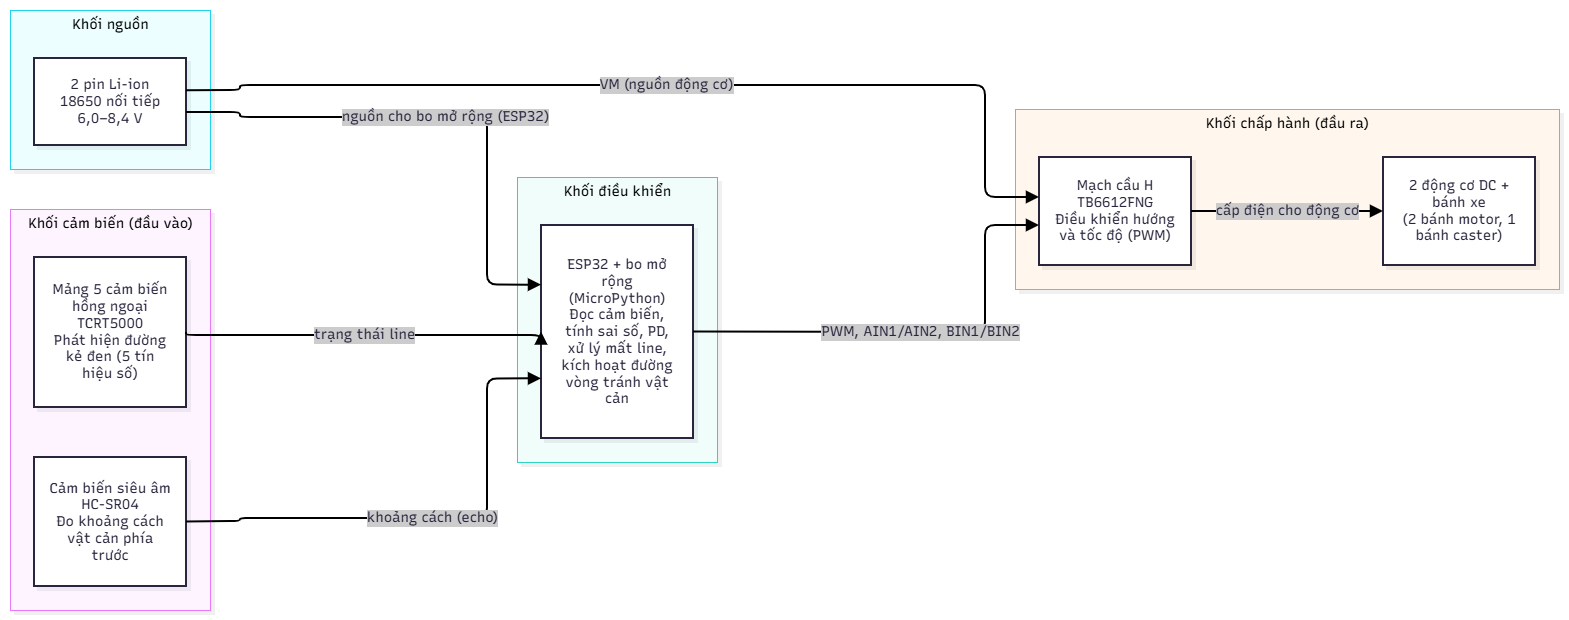

The diagram above was exported from draw.io. Its source (the exported page's mxGraphModel, read from the mxfile embedded in the PNG):
<mxGraphModel dx="4427" dy="-1094" grid="1" gridSize="10" guides="1" tooltips="1" connect="1" arrows="1" fold="1" page="1" pageScale="1" pageWidth="827" pageHeight="1169" math="0" shadow="0">
  <root>
    <mxCell id="0" />
    <mxCell id="1" parent="0" />
    <UserObject label="" mermaidData="{&#10;  &quot;data&quot;: &quot;flowchart LR\n    subgraph IN[\&quot;Khối cảm biến (đầu vào)\&quot;]\n        IR[\&quot;Mảng 5 cảm biến hồng ngoại TCRT5000&lt;br/&gt;Phát hiện đường kẻ đen (5 tín hiệu số)\&quot;]\n        US[\&quot;Cảm biến siêu âm HC-SR04&lt;br/&gt;Đo khoảng cách vật cản phía trước\&quot;]\n    end\n\n    subgraph CTRL[\&quot;Khối điều khiển\&quot;]\n        ESP[\&quot;ESP32 + bo mở rộng (MicroPython)&lt;br/&gt;Đọc cảm biến, tính sai số, PD, xử lý mất line,&lt;br/&gt;kích hoạt đường vòng tránh vật cản\&quot;]\n    end\n\n    subgraph OUT[\&quot;Khối chấp hành (đầu ra)\&quot;]\n        DRV[\&quot;Mạch cầu H TB6612FNG&lt;br/&gt;Điều khiển hướng và tốc độ (PWM)\&quot;]\n        MOT[\&quot;2 động cơ DC + bánh xe&lt;br/&gt;(2 bánh motor, 1 bánh caster)\&quot;]\n    end\n\n    subgraph PWR[\&quot;Khối nguồn\&quot;]\n        BAT[\&quot;2 pin Li-ion 18650 nối tiếp&lt;br/&gt;6,0–8,4 V\&quot;]\n    end\n\n    IR --&gt;|\&quot;trạng thái line\&quot;| ESP\n    US --&gt;|\&quot;khoảng cách (echo)\&quot;| ESP\n    ESP --&gt;|\&quot;PWM, AIN1/AIN2, BIN1/BIN2\&quot;| DRV\n    DRV --&gt;|\&quot;cấp điện cho động cơ\&quot;| MOT\n    BAT --&gt;|\&quot;nguồn cho bo mở rộng (ESP32)\&quot;| ESP\n    BAT --&gt;|\&quot;VM (nguồn động cơ)\&quot;| DRV&quot;,&#10;  &quot;config&quot;: null,&#10;  &quot;version&quot;: &quot;12&quot;&#10;}" id="EqVtdIVPGZB_DHV3zEB5-52">
      <mxCell connectable="0" parent="1" style="group;transparentBounds=1;editIcon=1;lockedGroup=0;groupPadding=10;" vertex="1">
        <mxGeometry as="geometry" />
      </mxCell>
    </UserObject>
    <UserObject label="Khối nguồn" mermaidId="n:PWR" mermaidBaseStyle="html=1;whiteSpace=nowrap;strokeWidth=1;verticalAlign=top;fillColor=#ECFEFF;strokeColor=#22D3EE;fontColor=#000000;fontFamily=Recursive;fontSize=14;shadow=1;shadowColor=#000000;shadowOffsetX=4;shadowOffsetY=4;shadowBlur=0;shadowOpacity=6;" mermaidBaseValue="Khối nguồn" id="EqVtdIVPGZB_DHV3zEB5-53">
      <mxCell parent="EqVtdIVPGZB_DHV3zEB5-52" style="html=1;whiteSpace=nowrap;strokeWidth=1;verticalAlign=top;fillColor=#ECFEFF;strokeColor=#22D3EE;fontColor=#000000;fontFamily=Recursive;fontSize=14;shadow=1;shadowColor=#000000;shadowOffsetX=4;shadowOffsetY=4;shadowBlur=0;shadowOpacity=6;fontSource=https%3A%2F%2Ffonts.googleapis.com%2Fcss%3Ffamily%3DRecursive;" vertex="1">
        <mxGeometry height="159" width="200" x="-1760" y="2870" as="geometry" />
      </mxCell>
    </UserObject>
    <UserObject label="2 pin Li-ion 18650 nối tiếp&#10;6,0–8,4 V" mermaidId="n:BAT" mermaidBaseStyle="html=1;whiteSpace=wrap;strokeWidth=2;fillColor=#ffffff;strokeColor=#28253D;fontColor=#28253D;fontFamily=Recursive;fontSize=14;shadow=1;shadowColor=#000000;shadowOffsetX=4;shadowOffsetY=4;shadowBlur=0;shadowOpacity=6;" mermaidBaseValue="2 pin Li-ion 18650 nối tiếp&#10;6,0–8,4 V" id="EqVtdIVPGZB_DHV3zEB5-54">
      <mxCell parent="EqVtdIVPGZB_DHV3zEB5-53" style="html=1;whiteSpace=wrap;strokeWidth=2;fillColor=#ffffff;strokeColor=#28253D;fontColor=#28253D;fontFamily=Recursive;fontSize=14;shadow=1;shadowColor=#000000;shadowOffsetX=4;shadowOffsetY=4;shadowBlur=0;shadowOpacity=6;labelWidth=120;fontSource=https%3A%2F%2Ffonts.googleapis.com%2Fcss%3Ffamily%3DRecursive;" vertex="1">
        <mxGeometry height="87" width="152" x="24" y="48" as="geometry" />
      </mxCell>
    </UserObject>
    <UserObject label="Khối chấp hành (đầu ra)" mermaidId="n:OUT" mermaidBaseStyle="html=1;whiteSpace=nowrap;strokeWidth=1;verticalAlign=top;fillColor=#FFF7ED;strokeColor=#FB923C;fontColor=#000000;fontFamily=Recursive;fontSize=14;shadow=1;shadowColor=#000000;shadowOffsetX=4;shadowOffsetY=4;shadowBlur=0;shadowOpacity=6;" mermaidBaseValue="Khối chấp hành (đầu ra)" id="EqVtdIVPGZB_DHV3zEB5-55">
      <mxCell parent="EqVtdIVPGZB_DHV3zEB5-52" style="html=1;whiteSpace=nowrap;strokeWidth=1;verticalAlign=top;fillColor=#FFF7ED;strokeColor=#FB923C;fontColor=#000000;fontFamily=Recursive;fontSize=14;shadow=1;shadowColor=#000000;shadowOffsetX=4;shadowOffsetY=4;shadowBlur=0;shadowOpacity=6;fontSource=https%3A%2F%2Ffonts.googleapis.com%2Fcss%3Ffamily%3DRecursive;" vertex="1">
        <mxGeometry height="180" width="544" x="-755" y="2969" as="geometry" />
      </mxCell>
    </UserObject>
    <UserObject label="Mạch cầu H TB6612FNG&#10;Điều khiển hướng và tốc độ (PWM)" mermaidId="n:DRV" mermaidBaseStyle="html=1;whiteSpace=wrap;strokeWidth=2;fillColor=#ffffff;strokeColor=#28253D;fontColor=#28253D;fontFamily=Recursive;fontSize=14;shadow=1;shadowColor=#000000;shadowOffsetX=4;shadowOffsetY=4;shadowBlur=0;shadowOpacity=6;" mermaidBaseValue="Mạch cầu H TB6612FNG&#10;Điều khiển hướng và tốc độ (PWM)" id="EqVtdIVPGZB_DHV3zEB5-56">
      <mxCell parent="EqVtdIVPGZB_DHV3zEB5-55" style="html=1;whiteSpace=wrap;strokeWidth=2;fillColor=#ffffff;strokeColor=#28253D;fontColor=#28253D;fontFamily=Recursive;fontSize=14;shadow=1;shadowColor=#000000;shadowOffsetX=4;shadowOffsetY=4;shadowBlur=0;shadowOpacity=6;labelWidth=120;fontSource=https%3A%2F%2Ffonts.googleapis.com%2Fcss%3Ffamily%3DRecursive;" vertex="1">
        <mxGeometry height="108" width="152" x="24" y="48" as="geometry" />
      </mxCell>
    </UserObject>
    <UserObject label="2 động cơ DC + bánh xe&#10;(2 bánh motor, 1 bánh caster)" mermaidId="n:MOT" mermaidBaseStyle="html=1;whiteSpace=wrap;strokeWidth=2;fillColor=#ffffff;strokeColor=#28253D;fontColor=#28253D;fontFamily=Recursive;fontSize=14;shadow=1;shadowColor=#000000;shadowOffsetX=4;shadowOffsetY=4;shadowBlur=0;shadowOpacity=6;" mermaidBaseValue="2 động cơ DC + bánh xe&#10;(2 bánh motor, 1 bánh caster)" id="EqVtdIVPGZB_DHV3zEB5-57">
      <mxCell parent="EqVtdIVPGZB_DHV3zEB5-55" style="html=1;whiteSpace=wrap;strokeWidth=2;fillColor=#ffffff;strokeColor=#28253D;fontColor=#28253D;fontFamily=Recursive;fontSize=14;shadow=1;shadowColor=#000000;shadowOffsetX=4;shadowOffsetY=4;shadowBlur=0;shadowOpacity=6;labelWidth=120;fontSource=https%3A%2F%2Ffonts.googleapis.com%2Fcss%3Ffamily%3DRecursive;" vertex="1">
        <mxGeometry height="108" width="152" x="368" y="48" as="geometry" />
      </mxCell>
    </UserObject>
    <UserObject label="cấp điện cho động cơ" mermaidId="e:DRV-&gt;MOT#0" mermaidBaseStyle="edgeStyle=orthogonalEdgeStyle;rounded=1;curved=0;startArrow=none;endArrow=block;endSize=8;jumpStyle=arc;jumpSize=12;strokeColor=#000000;html=1;fontSize=16;labelBackgroundColor=#cccccc;fontFamily=Recursive;fontColor=#28253D;exitX=1;exitY=0.5;entryX=0;entryY=0.5;strokeWidth=2;targetPerimeterSpacing=4;" mermaidBaseValue="cấp điện cho động cơ" id="EqVtdIVPGZB_DHV3zEB5-58">
      <mxCell edge="1" parent="EqVtdIVPGZB_DHV3zEB5-55" source="EqVtdIVPGZB_DHV3zEB5-56" style="edgeStyle=orthogonalEdgeStyle;rounded=1;curved=0;startArrow=none;endArrow=block;endSize=8;jumpStyle=arc;jumpSize=12;strokeColor=#000000;html=1;fontSize=14;labelBackgroundColor=#cccccc;fontFamily=Recursive;fontColor=#28253D;exitX=1;exitY=0.5;entryX=0;entryY=0.5;strokeWidth=2;targetPerimeterSpacing=4;fontSource=https%3A%2F%2Ffonts.googleapis.com%2Fcss%3Ffamily%3DRecursive;" target="EqVtdIVPGZB_DHV3zEB5-57">
        <mxGeometry relative="1" as="geometry">
          <Array as="points" />
        </mxGeometry>
      </mxCell>
    </UserObject>
    <UserObject label="Khối điều khiển" mermaidId="n:CTRL" mermaidBaseStyle="html=1;whiteSpace=nowrap;strokeWidth=1;verticalAlign=top;fillColor=#F0FDFA;strokeColor=#2DD4BF;fontColor=#000000;fontFamily=Recursive;fontSize=14;shadow=1;shadowColor=#000000;shadowOffsetX=4;shadowOffsetY=4;shadowBlur=0;shadowOpacity=6;" mermaidBaseValue="Khối điều khiển" id="EqVtdIVPGZB_DHV3zEB5-59">
      <mxCell parent="EqVtdIVPGZB_DHV3zEB5-52" style="html=1;whiteSpace=nowrap;strokeWidth=1;verticalAlign=top;fillColor=#F0FDFA;strokeColor=#2DD4BF;fontColor=#000000;fontFamily=Recursive;fontSize=14;shadow=1;shadowColor=#000000;shadowOffsetX=4;shadowOffsetY=4;shadowBlur=0;shadowOpacity=6;fontSource=https%3A%2F%2Ffonts.googleapis.com%2Fcss%3Ffamily%3DRecursive;" vertex="1">
        <mxGeometry height="285" width="200" x="-1253" y="3037" as="geometry" />
      </mxCell>
    </UserObject>
    <UserObject label="ESP32 + bo mở rộng (MicroPython)&#10;Đọc cảm biến, tính sai số, PD, xử lý mất line,&#10;kích hoạt đường vòng tránh vật cản" mermaidId="n:ESP" mermaidBaseStyle="html=1;whiteSpace=wrap;strokeWidth=2;fillColor=#ffffff;strokeColor=#28253D;fontColor=#28253D;fontFamily=Recursive;fontSize=14;shadow=1;shadowColor=#000000;shadowOffsetX=4;shadowOffsetY=4;shadowBlur=0;shadowOpacity=6;" mermaidBaseValue="ESP32 + bo mở rộng (MicroPython)&#10;Đọc cảm biến, tính sai số, PD, xử lý mất line,&#10;kích hoạt đường vòng tránh vật cản" id="EqVtdIVPGZB_DHV3zEB5-60">
      <mxCell parent="EqVtdIVPGZB_DHV3zEB5-59" style="html=1;whiteSpace=wrap;strokeWidth=2;fillColor=#ffffff;strokeColor=#28253D;fontColor=#28253D;fontFamily=Recursive;fontSize=14;shadow=1;shadowColor=#000000;shadowOffsetX=4;shadowOffsetY=4;shadowBlur=0;shadowOpacity=6;labelWidth=120;fontSource=https%3A%2F%2Ffonts.googleapis.com%2Fcss%3Ffamily%3DRecursive;" vertex="1">
        <mxGeometry height="213" width="152" x="24" y="48" as="geometry" />
      </mxCell>
    </UserObject>
    <UserObject label="Khối cảm biến (đầu vào)" mermaidId="n:IN" mermaidBaseStyle="html=1;whiteSpace=nowrap;strokeWidth=1;verticalAlign=top;fillColor=#FDF4FF;strokeColor=#E879F9;fontColor=#000000;fontFamily=Recursive;fontSize=14;shadow=1;shadowColor=#000000;shadowOffsetX=4;shadowOffsetY=4;shadowBlur=0;shadowOpacity=6;" mermaidBaseValue="Khối cảm biến (đầu vào)" id="EqVtdIVPGZB_DHV3zEB5-61">
      <mxCell parent="EqVtdIVPGZB_DHV3zEB5-52" style="html=1;whiteSpace=nowrap;strokeWidth=1;verticalAlign=top;fillColor=#FDF4FF;strokeColor=#E879F9;fontColor=#000000;fontFamily=Recursive;fontSize=14;shadow=1;shadowColor=#000000;shadowOffsetX=4;shadowOffsetY=4;shadowBlur=0;shadowOpacity=6;fontSource=https%3A%2F%2Ffonts.googleapis.com%2Fcss%3Ffamily%3DRecursive;" vertex="1">
        <mxGeometry height="401" width="200" x="-1760" y="3069" as="geometry" />
      </mxCell>
    </UserObject>
    <UserObject label="Mảng 5 cảm biến hồng ngoại TCRT5000&#10;Phát hiện đường kẻ đen (5 tín hiệu số)" mermaidId="n:IR" mermaidBaseStyle="html=1;whiteSpace=wrap;strokeWidth=2;fillColor=#ffffff;strokeColor=#28253D;fontColor=#28253D;fontFamily=Recursive;fontSize=14;shadow=1;shadowColor=#000000;shadowOffsetX=4;shadowOffsetY=4;shadowBlur=0;shadowOpacity=6;" mermaidBaseValue="Mảng 5 cảm biến hồng ngoại TCRT5000&#10;Phát hiện đường kẻ đen (5 tín hiệu số)" id="EqVtdIVPGZB_DHV3zEB5-62">
      <mxCell parent="EqVtdIVPGZB_DHV3zEB5-61" style="html=1;whiteSpace=wrap;strokeWidth=2;fillColor=#ffffff;strokeColor=#28253D;fontColor=#28253D;fontFamily=Recursive;fontSize=14;shadow=1;shadowColor=#000000;shadowOffsetX=4;shadowOffsetY=4;shadowBlur=0;shadowOpacity=6;labelWidth=120;fontSource=https%3A%2F%2Ffonts.googleapis.com%2Fcss%3Ffamily%3DRecursive;" vertex="1">
        <mxGeometry height="150" width="152" x="24" y="48" as="geometry" />
      </mxCell>
    </UserObject>
    <UserObject label="Cảm biến siêu âm HC-SR04&#10;Đo khoảng cách vật cản phía trước" mermaidId="n:US" mermaidBaseStyle="html=1;whiteSpace=wrap;strokeWidth=2;fillColor=#ffffff;strokeColor=#28253D;fontColor=#28253D;fontFamily=Recursive;fontSize=14;shadow=1;shadowColor=#000000;shadowOffsetX=4;shadowOffsetY=4;shadowBlur=0;shadowOpacity=6;" mermaidBaseValue="Cảm biến siêu âm HC-SR04&#10;Đo khoảng cách vật cản phía trước" id="EqVtdIVPGZB_DHV3zEB5-63">
      <mxCell parent="EqVtdIVPGZB_DHV3zEB5-61" style="html=1;whiteSpace=wrap;strokeWidth=2;fillColor=#ffffff;strokeColor=#28253D;fontColor=#28253D;fontFamily=Recursive;fontSize=14;shadow=1;shadowColor=#000000;shadowOffsetX=4;shadowOffsetY=4;shadowBlur=0;shadowOpacity=6;labelWidth=120;fontSource=https%3A%2F%2Ffonts.googleapis.com%2Fcss%3Ffamily%3DRecursive;" vertex="1">
        <mxGeometry height="129" width="152" x="24" y="248" as="geometry" />
      </mxCell>
    </UserObject>
    <UserObject label="trạng thái line" mermaidId="e:IR-&gt;ESP#0" mermaidBaseStyle="edgeStyle=orthogonalEdgeStyle;rounded=1;curved=0;startArrow=none;endArrow=block;endSize=8;jumpStyle=arc;jumpSize=12;strokeColor=#000000;html=1;fontSize=16;labelBackgroundColor=#cccccc;fontFamily=Recursive;fontColor=#28253D;exitX=1;exitY=0.5;entryX=0;entryY=0.5;strokeWidth=2;targetPerimeterSpacing=4;" mermaidBaseValue="trạng thái line" id="EqVtdIVPGZB_DHV3zEB5-64">
      <mxCell edge="1" parent="EqVtdIVPGZB_DHV3zEB5-52" source="EqVtdIVPGZB_DHV3zEB5-62" style="edgeStyle=orthogonalEdgeStyle;rounded=1;curved=0;startArrow=none;endArrow=block;endSize=8;jumpStyle=arc;jumpSize=12;strokeColor=#000000;html=1;fontSize=14;labelBackgroundColor=#cccccc;fontFamily=Recursive;fontColor=#28253D;exitX=1;exitY=0.5;entryX=0;entryY=0.5;strokeWidth=2;targetPerimeterSpacing=4;fontSource=https%3A%2F%2Ffonts.googleapis.com%2Fcss%3Ffamily%3DRecursive;" target="EqVtdIVPGZB_DHV3zEB5-60">
        <mxGeometry relative="1" as="geometry">
          <Array as="points">
            <mxPoint x="-1530" y="3195" />
            <mxPoint x="-1283" y="3195" />
          </Array>
        </mxGeometry>
      </mxCell>
    </UserObject>
    <UserObject label="khoảng cách (echo)" mermaidId="e:US-&gt;ESP#0" mermaidBaseStyle="edgeStyle=orthogonalEdgeStyle;rounded=1;curved=0;startArrow=none;endArrow=block;endSize=8;jumpStyle=arc;jumpSize=12;strokeColor=#000000;html=1;fontSize=16;labelBackgroundColor=#cccccc;fontFamily=Recursive;fontColor=#28253D;exitX=1;exitY=0.5;entryX=0;entryY=0.72;strokeWidth=2;targetPerimeterSpacing=4;" mermaidBaseValue="khoảng cách (echo)" id="EqVtdIVPGZB_DHV3zEB5-65">
      <mxCell edge="1" parent="EqVtdIVPGZB_DHV3zEB5-52" source="EqVtdIVPGZB_DHV3zEB5-63" style="edgeStyle=orthogonalEdgeStyle;rounded=1;curved=0;startArrow=none;endArrow=block;endSize=8;jumpStyle=arc;jumpSize=12;strokeColor=#000000;html=1;fontSize=14;labelBackgroundColor=#cccccc;fontFamily=Recursive;fontColor=#28253D;exitX=1;exitY=0.5;entryX=0;entryY=0.72;strokeWidth=2;targetPerimeterSpacing=4;fontSource=https%3A%2F%2Ffonts.googleapis.com%2Fcss%3Ffamily%3DRecursive;" target="EqVtdIVPGZB_DHV3zEB5-60">
        <mxGeometry relative="1" as="geometry">
          <Array as="points">
            <mxPoint x="-1550" y="3381" />
            <mxPoint x="-1530" y="3381" />
            <mxPoint x="-1530" y="3378" />
            <mxPoint x="-1283" y="3378" />
            <mxPoint x="-1283" y="3239" />
            <mxPoint x="-1263" y="3239" />
          </Array>
        </mxGeometry>
      </mxCell>
    </UserObject>
    <UserObject label="PWM, AIN1/AIN2, BIN1/BIN2" mermaidId="e:ESP-&gt;DRV#0" mermaidBaseStyle="edgeStyle=orthogonalEdgeStyle;rounded=1;curved=0;startArrow=none;endArrow=block;endSize=8;jumpStyle=arc;jumpSize=12;strokeColor=#000000;html=1;fontSize=16;labelBackgroundColor=#cccccc;fontFamily=Recursive;fontColor=#28253D;exitX=1;exitY=0.5;entryX=0;entryY=0.63;strokeWidth=2;targetPerimeterSpacing=4;" mermaidBaseValue="PWM, AIN1/AIN2, BIN1/BIN2" id="EqVtdIVPGZB_DHV3zEB5-66">
      <mxCell edge="1" parent="EqVtdIVPGZB_DHV3zEB5-52" source="EqVtdIVPGZB_DHV3zEB5-60" style="edgeStyle=orthogonalEdgeStyle;rounded=1;curved=0;startArrow=none;endArrow=block;endSize=8;jumpStyle=arc;jumpSize=12;strokeColor=#000000;html=1;fontSize=14;labelBackgroundColor=#cccccc;fontFamily=Recursive;fontColor=#28253D;exitX=1;exitY=0.5;entryX=0;entryY=0.63;strokeWidth=2;targetPerimeterSpacing=4;fontSource=https%3A%2F%2Ffonts.googleapis.com%2Fcss%3Ffamily%3DRecursive;" target="EqVtdIVPGZB_DHV3zEB5-56">
        <mxGeometry relative="1" as="geometry">
          <Array as="points">
            <mxPoint x="-1043" y="3192" />
            <mxPoint x="-785" y="3192" />
            <mxPoint x="-785" y="3085" />
            <mxPoint x="-765" y="3085" />
          </Array>
        </mxGeometry>
      </mxCell>
    </UserObject>
    <UserObject label="nguồn cho bo mở rộng (ESP32)" mermaidId="e:BAT-&gt;ESP#0" mermaidBaseStyle="edgeStyle=orthogonalEdgeStyle;rounded=1;curved=0;startArrow=none;endArrow=block;endSize=8;jumpStyle=arc;jumpSize=12;strokeColor=#000000;html=1;fontSize=16;labelBackgroundColor=#cccccc;fontFamily=Recursive;fontColor=#28253D;exitX=1;exitY=0.62;entryX=0;entryY=0.28;strokeWidth=2;targetPerimeterSpacing=4;" mermaidBaseValue="nguồn cho bo mở rộng (ESP32)" id="EqVtdIVPGZB_DHV3zEB5-67">
      <mxCell edge="1" parent="EqVtdIVPGZB_DHV3zEB5-52" source="EqVtdIVPGZB_DHV3zEB5-54" style="edgeStyle=orthogonalEdgeStyle;rounded=1;curved=0;startArrow=none;endArrow=block;endSize=8;jumpStyle=arc;jumpSize=12;strokeColor=#000000;html=1;fontSize=14;labelBackgroundColor=#cccccc;fontFamily=Recursive;fontColor=#28253D;exitX=1;exitY=0.62;entryX=0;entryY=0.28;strokeWidth=2;targetPerimeterSpacing=4;fontSource=https%3A%2F%2Ffonts.googleapis.com%2Fcss%3Ffamily%3DRecursive;" target="EqVtdIVPGZB_DHV3zEB5-60">
        <mxGeometry relative="1" as="geometry">
          <Array as="points">
            <mxPoint x="-1550" y="2972" />
            <mxPoint x="-1530" y="2972" />
            <mxPoint x="-1530" y="2977" />
            <mxPoint x="-1283" y="2977" />
            <mxPoint x="-1283" y="3144" />
            <mxPoint x="-1263" y="3144" />
          </Array>
        </mxGeometry>
      </mxCell>
    </UserObject>
    <UserObject label="VM (nguồn động cơ)" mermaidId="e:BAT-&gt;DRV#0" mermaidBaseStyle="edgeStyle=orthogonalEdgeStyle;rounded=1;curved=0;startArrow=none;endArrow=block;endSize=8;jumpStyle=arc;jumpSize=12;strokeColor=#000000;html=1;fontSize=16;labelBackgroundColor=#cccccc;fontFamily=Recursive;fontColor=#28253D;exitX=1;exitY=0.37;entryX=0;entryY=0.37;strokeWidth=2;targetPerimeterSpacing=4;" mermaidBaseValue="VM (nguồn động cơ)" id="EqVtdIVPGZB_DHV3zEB5-68">
      <mxCell edge="1" parent="EqVtdIVPGZB_DHV3zEB5-52" source="EqVtdIVPGZB_DHV3zEB5-54" style="edgeStyle=orthogonalEdgeStyle;rounded=1;curved=0;startArrow=none;endArrow=block;endSize=8;jumpStyle=arc;jumpSize=12;strokeColor=#000000;html=1;fontSize=14;labelBackgroundColor=#cccccc;fontFamily=Recursive;fontColor=#28253D;exitX=1;exitY=0.37;entryX=0;entryY=0.37;strokeWidth=2;targetPerimeterSpacing=4;fontSource=https%3A%2F%2Ffonts.googleapis.com%2Fcss%3Ffamily%3DRecursive;" target="EqVtdIVPGZB_DHV3zEB5-56">
        <mxGeometry relative="1" as="geometry">
          <Array as="points">
            <mxPoint x="-1550" y="2950" />
            <mxPoint x="-1530" y="2950" />
            <mxPoint x="-1530" y="2945" />
            <mxPoint x="-1406" y="2945" />
            <mxPoint x="-904" y="2945" />
            <mxPoint x="-785" y="2945" />
            <mxPoint x="-785" y="3057" />
            <mxPoint x="-765" y="3057" />
          </Array>
        </mxGeometry>
      </mxCell>
    </UserObject>
  </root>
</mxGraphModel>